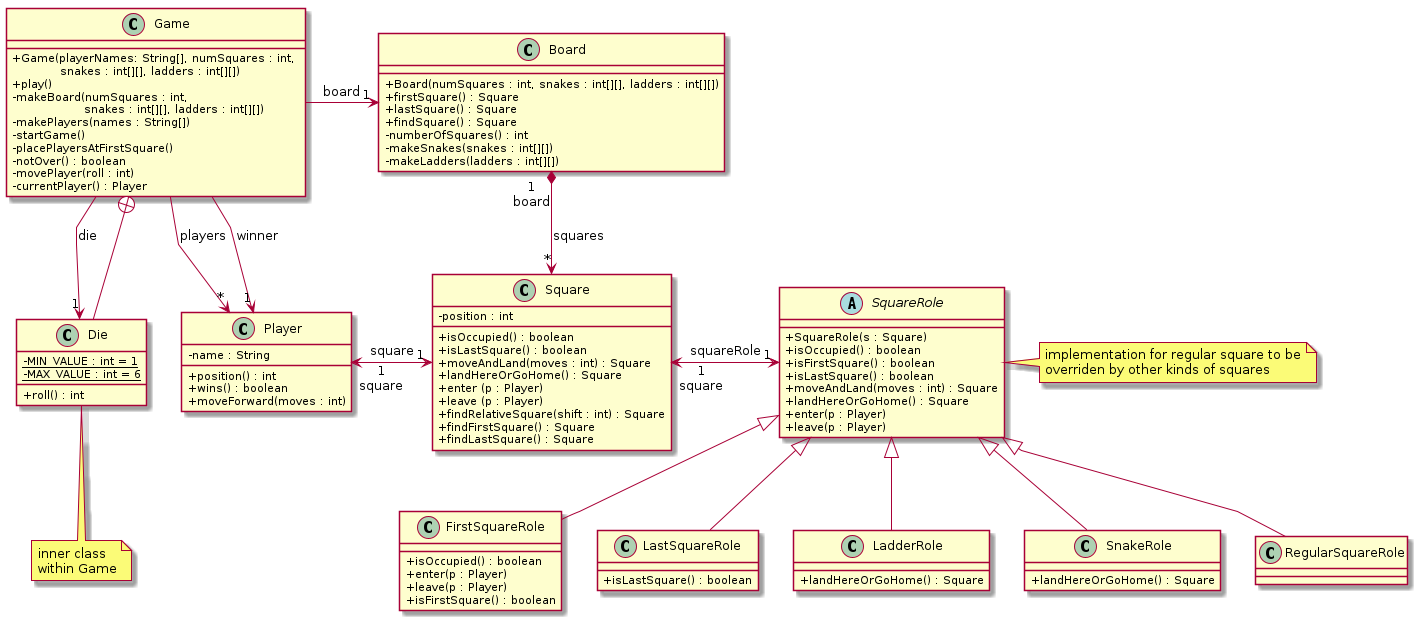

The diagram above was rendered by PlantUML. Its source (embedded in the PNG):
@startuml 

skinparam classAttributeIconSize 0
skinparam linetype polyline

class Game {
    + Game(playerNames: String[], numSquares : int, \n\t    snakes : int[][], ladders : int[][])
    + play()
    - makeBoard(numSquares : int, \n\t\t  snakes : int[][], ladders : int[][])
    - makePlayers(names : String[])
    - startGame()
    - placePlayersAtFirstSquare()
    - notOver() : boolean
    - movePlayer(roll : int)
    - currentPlayer() : Player
}

class Die {
    - {static} MIN_VALUE : int = 1
    - {static} MAX_VALUE : int = 6
    + roll() : int
}

class Player {
    - name : String
    + position() : int 
    + wins() : boolean 
    + moveForward(moves : int)
}

class Square {
    - position : int
    + isOccupied() : boolean
    + isLastSquare() : boolean 
    + moveAndLand(moves : int) : Square
    + landHereOrGoHome() : Square 
    + enter (p : Player)
    + leave (p : Player)
    + findRelativeSquare(shift : int) : Square
    + findFirstSquare() : Square 
    + findLastSquare() : Square 
}

class Board {
    + Board(numSquares : int, snakes : int[][], ladders : int[][])
    + firstSquare() : Square 
    + lastSquare() : Square 
    + findSquare() : Square 
    - numberOfSquares() : int 
    - makeSnakes(snakes : int[][])
    - makeLadders(ladders : int[][])
}

abstract class SquareRole {
    + SquareRole(s : Square)
    + isOccupied() : boolean 
    + isFirstSquare() : boolean 
    + isLastSquare() : boolean 
    + moveAndLand(moves : int) : Square
    + landHereOrGoHome() : Square 
    + enter(p : Player)
    + leave(p : Player)
}

class FirstSquareRole extends SquareRole {
    + isOccupied() : boolean 
    + enter(p : Player)
    + leave(p : Player)
    + isFirstSquare() : boolean 
}

class LastSquareRole extends SquareRole {
    + isLastSquare() : boolean     
}

class LadderRole extends SquareRole {
    + landHereOrGoHome() : Square     
}

class SnakeRole extends SquareRole {
    + landHereOrGoHome() : Square 
}

class RegularSquareRole extends SquareRole {
}

Game -down-> "1" Die : die
Game +-- Die 
Die -[hidden]right-> Player
Game -down-> "*" Player : players
Game -down-> "1" Player : winner
Game --right--> "1" Board : board
Player "1\nsquare" <-right-> "1" Square : square
Board "1\nboard" *-down-> "*" Square : squares
Square "1\nsquare" <-right-> "1" SquareRole : squareRole

note right of SquareRole
implementation for regular square to be
overriden by other kinds of squares
end note

note bottom of Die
inner class 
within Game
end note

@enduml